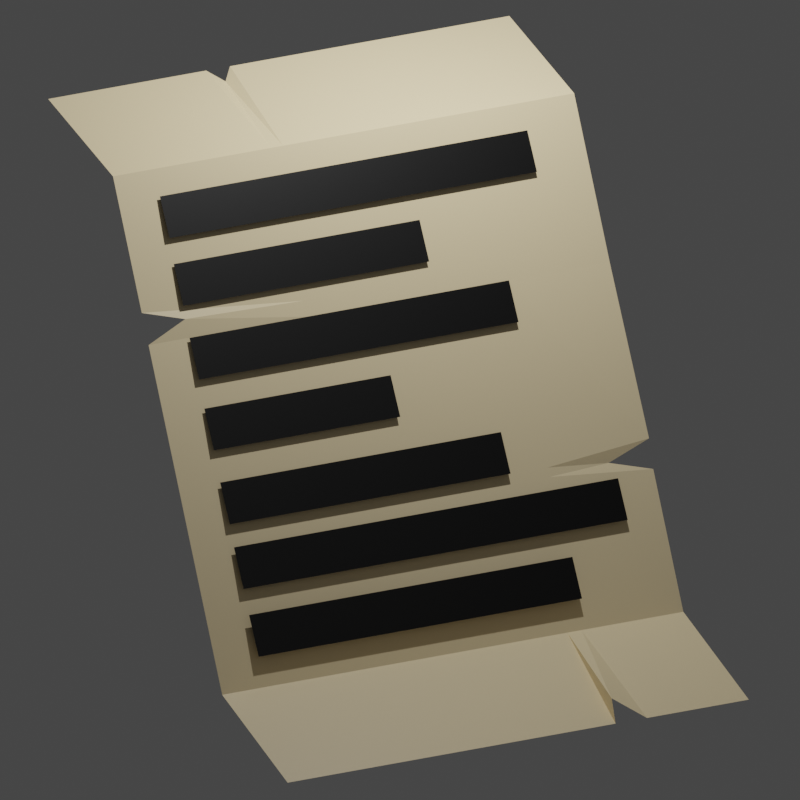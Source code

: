 # Source: paper.blend  (saved by Blender 2.82.7; exported with 4.5.12 LTS)
import bpy
from mathutils import Matrix  # noqa: F401  (used for matrix-valued properties, if any)

bpy.ops.wm.read_factory_settings(use_empty=True)
scene = bpy.context.scene
scene.name = 'Scene'

# ---- collections
col_collection = bpy.data.collections.new('Collection'); scene.collection.children.link(col_collection)

# ---- materials (node trees are filled in below, after node groups)
mat_paper_beige = bpy.data.materials.new('paper.beige')
mat_paper_beige.alpha_threshold = 0.0
mat_paper_beige.use_transparent_shadow = False
mat_paper_beige.line_color = (0.0, 0.0, 0.0, 1.0)
mat_ink_black = bpy.data.materials.new('ink.black')
mat_ink_black.use_transparent_shadow = False

# ---- material node trees
mat_paper_beige.use_nodes = True; mat_paper_beige.node_tree.nodes.clear()
_N = mat_paper_beige.node_tree.nodes; _L = mat_paper_beige.node_tree.links
n0 = _N.new('ShaderNodeOutputMaterial'); n0.name = 'Material Output'; n0.location = (300, 300)
n1 = _N.new('ShaderNodeBsdfPrincipled'); n1.name = 'Principled BSDF'; n1.location = (10, 300)
n1.distribution = 'GGX'
n1.subsurface_method = 'BURLEY'
n1.inputs[0].default_value = (0.9473, 0.7758, 0.4735, 1.0)
n1.inputs[2].default_value = 0.4
n1.inputs[3].default_value = 1.45
n1.inputs[27].default_value = (0.0, 0.0, 0.0, 1.0)
n1.inputs[28].default_value = 1.0
_L.new(n1.outputs[0], n0.inputs[0])
n0.is_active_output = True
mat_ink_black.use_nodes = True; mat_ink_black.node_tree.nodes.clear()
_N = mat_ink_black.node_tree.nodes; _L = mat_ink_black.node_tree.links
n0 = _N.new('ShaderNodeOutputMaterial'); n0.name = 'Material Output'; n0.location = (300, 300)
n1 = _N.new('ShaderNodeBsdfPrincipled'); n1.name = 'Principled BSDF'; n1.location = (10, 300)
n1.distribution = 'GGX'
n1.subsurface_method = 'BURLEY'
n1.inputs[0].default_value = (0.0, 0.0, 0.0, 1.0)
n1.inputs[3].default_value = 1.45
n1.inputs[27].default_value = (0.0, 0.0, 0.0, 1.0)
n1.inputs[28].default_value = 1.0
_L.new(n1.outputs[0], n0.inputs[0])
n0.is_active_output = True

# ---- world
world_world = bpy.data.worlds.new('World'); scene.world = world_world
world_world.use_nodes = True; world_world.node_tree.nodes.clear()
_N = world_world.node_tree.nodes; _L = world_world.node_tree.links
n0 = _N.new('ShaderNodeOutputWorld'); n0.name = 'World Output'; n0.location = (300, 300)
n1 = _N.new('ShaderNodeBackground'); n1.name = 'Background'; n1.location = (10, 300)
n1.inputs[0].default_value = (0.05088, 0.05088, 0.05088, 1.0)
_L.new(n1.outputs[0], n0.inputs[0])
n0.is_active_output = True
world_world.color = (0.05088, 0.05088, 0.05088)
world_world.use_sun_shadow = False
world_world.sun_shadow_jitter_overblur = 0.0

# ---- cameras
cam_camera = bpy.data.cameras.new('Camera')
cam_camera.type = 'ORTHO'
cam_camera.clip_end = 100.0
cam_camera.ortho_scale = 7.314

# ---- lights
light_light = bpy.data.lights.new('Light', 'POINT')
light_light.transmission_factor = 0.0
light_light.energy = 1000.0
light_light.shadow_soft_size = 0.1
light_light.shadow_maximum_resolution = 0.006
light_light.use_absolute_resolution = True

# ---- meshes
me_cube = bpy.data.meshes.new('Cube')
me_cube.from_pydata([(0.8084, 1.0, 1.381), (1.0, 1.0, -1.0), (0.8084, -1.174, 1.381), (1.0, -1.174, -1.0), (1.523, -1.174, -1.435), (1.523, 1.0, -1.435), (0.2731, -1.174, 1.769), (0.2731, 1.0, 1.769), (0.8571, -0.9867, 1.063), (0.8321, -0.9867, 1.255), (0.8571, 0.7462, 1.063), (0.8321, 0.7462, 1.255), (0.8784, -0.9867, 0.7522), (0.8534, -0.9867, 0.9445), (0.8784, 0.1725, 0.7522), (0.8534, 0.1725, 0.9445), (0.9081, -0.9867, 0.4133), (0.8831, -0.9867, 0.6055), (0.9081, 0.5196, 0.4133), (0.8831, 0.5196, 0.6055), (0.9336, -0.9867, 0.08822), (0.9087, -0.9867, 0.2804), (0.9336, -0.1083, 0.08822), (0.9087, -0.1083, 0.2804), (0.9634, -0.9867, -0.2512), (0.9384, -0.9867, -0.05899), (0.9634, 0.3374, -0.2512), (0.9384, 0.3374, -0.05899), (0.9889, -0.9867, -0.5489), (0.9639, -0.9867, -0.3567), (0.9889, 0.8247, -0.5489), (0.9639, 0.8247, -0.3567), (1.023, -0.9867, -0.8604), (0.9979, -0.9867, -0.6682), (1.023, 0.5379, -0.8604), (0.9979, 0.5379, -0.6682), (1.523, -0.3728, -1.435), (0.8084, -0.3728, 1.381), (0.3251, -0.3722, 1.706), (1.0, -0.3728, -1.0), (1.523, -0.3173, -1.435), (1.0, -0.3173, -1.0), (0.8084, -0.3173, 1.381), (0.2731, -0.3173, 1.769), (0.8084, -0.4296, 1.381), (0.2731, -0.4296, 1.769), (1.523, -0.4296, -1.435), (1.0, -0.4296, -1.0), (1.491, 0.3886, -1.32), (1.0, 0.4532, -1.0), (0.8084, 0.4532, 1.381), (0.2731, 0.4532, 1.769), (1.523, 0.5203, -1.435), (1.0, 0.5203, -1.0), (0.8084, 0.5203, 1.381), (0.2731, 0.5203, 1.769), (0.8084, 0.3721, 1.381), (0.2731, 0.3721, 1.769), (1.523, 0.3721, -1.435), (1.0, 0.3721, -1.0), (0.865, 1.0, 0.6788), (0.8742, -0.987, 0.6921), (0.865, -0.3728, 0.6788), (0.865, -0.3173, 0.6788), (0.865, -0.4296, 0.6788), (0.865, 0.4532, 0.6788), (0.865, 0.5203, 0.6788), (0.865, 0.3721, 0.6788), (0.8589, 1.0, 0.7535), (0.8589, -1.174, 0.7535), (0.8589, -0.3728, 0.7535), (0.8589, -0.3173, 0.7535), (0.8589, -0.4296, 0.7535), (0.8589, 0.4532, 0.7535), (0.8589, 0.5203, 0.7535), (0.8589, 0.3721, 0.7535), (0.8708, 1.0, 0.6061), (0.8708, -1.174, 0.6061), (0.8708, -0.3728, 0.6061), (0.8708, -0.3173, 0.6061), (0.8708, -0.4296, 0.6061), (0.8708, 0.4532, 0.6061), (0.8708, 0.5203, 0.6061), (0.8708, 0.3721, 0.6061), (0.9327, 0.8072, -0.2819), (0.9434, -1.174, -0.297), (0.9434, -0.3728, -0.297), (0.9434, -0.3173, -0.297), (0.9434, -0.4296, -0.297), (0.9434, 0.4532, -0.297), (0.9434, 0.5203, -0.297), (0.9434, 0.3721, -0.297), (0.943, 1.007, -0.2052), (0.94, -1.174, -0.2537), (0.94, -0.3728, -0.2537), (0.94, -0.3173, -0.2537), (0.94, -0.4296, -0.2537), (0.94, 0.4532, -0.2537), (0.94, 0.5203, -0.2537), (0.94, 0.3721, -0.2537), (0.9472, 1.0, -0.3441), (0.9472, -1.174, -0.3441), (0.9472, -0.3728, -0.3441), (0.9472, -0.3173, -0.3441), (0.9472, -0.4296, -0.3441), (0.9472, 0.4532, -0.3441), (0.9472, 0.5203, -0.3441), (0.9472, 0.3721, -0.3441)], [], [(54, 0, 7, 55), (47, 3, 4, 46), (72, 44, 2, 69), (8, 9, 11, 10), (12, 13, 15, 14), (16, 17, 19, 18), (20, 21, 23, 22), (24, 25, 27, 26), (28, 29, 31, 30), (32, 33, 35, 34), (71, 42, 37, 70), (41, 39, 36, 40), (44, 37, 38, 45), (59, 41, 40, 58), (75, 56, 42, 71), (37, 42, 43, 38), (2, 44, 45, 6), (70, 37, 44, 72), (39, 47, 46, 36), (74, 54, 50, 73), (53, 49, 48, 52), (56, 50, 51, 57), (1, 53, 52, 5), (68, 0, 54, 74), (50, 54, 55, 51), (42, 56, 57, 43), (73, 50, 56, 75), (49, 59, 58, 48), (81, 65, 67, 83), (76, 60, 66, 82), (82, 66, 65, 81), (78, 62, 64, 80), (83, 67, 63, 79), (79, 63, 62, 78), (80, 64, 61, 77), (65, 73, 75, 67), (60, 68, 74, 66), (66, 74, 73, 65), (62, 70, 72, 64), (67, 75, 71, 63), (63, 71, 70, 62), (64, 72, 69, 61), (96, 80, 77, 93), (95, 79, 78, 94), (99, 83, 79, 95), (94, 78, 80, 96), (98, 82, 81, 97), (92, 76, 82, 98), (97, 81, 83, 99), (105, 89, 91, 107), (100, 84, 90, 106), (106, 90, 89, 105), (102, 86, 88, 104), (107, 91, 87, 103), (103, 87, 86, 102), (104, 88, 85, 101), (89, 97, 99, 91), (84, 92, 98, 90), (90, 98, 97, 89), (86, 94, 96, 88), (91, 99, 95, 87), (87, 95, 94, 86), (88, 96, 93, 85), (47, 104, 101, 3), (41, 103, 102, 39), (59, 107, 103, 41), (39, 102, 104, 47), (53, 106, 105, 49), (1, 100, 106, 53), (49, 105, 107, 59)])
me_cube.polygons.foreach_set('material_index', [0, 0, 0, 1, 1, 1, 1, 1, 1, 1, 0, 0, 0, 0, 0, 0, 0, 0, 0, 0, 0, 0, 0, 0, 0, 0, 0, 0, 0, 0, 0, 0, 0, 0, 0, 0, 0, 0, 0, 0, 0, 0, 0, 0, 0, 0, 0, 0, 0, 0, 0, 0, 0, 0, 0, 0, 0, 0, 0, 0, 0, 0, 0, 0, 0, 0, 0, 0, 0, 0])
_uv = me_cube.uv_layers.new(name='UVMap')
_uv.uv.foreach_set('vector', [0.625, 0.5552, 0.625, 0.5, 0.625, 0.5, 0.625, 0.5552, 0.375, 0.6644, 0.375, 0.75, 0.375, 0.75, 0.375, 0.6644, 0.5591, 0.6644, 0.625, 0.6644, 0.625, 0.75, 0.5591, 0.75, 0.0, 0.0, 1.0, 0.0, 1.0, 1.0, 0.0, 1.0, 0.0, 0.0, 1.0, 0.0, 1.0, 1.0, 0.0, 1.0, 0.0, 0.0, 1.0, 0.0, 1.0, 1.0, 0.0, 1.0, 0.0, 0.0, 1.0, 0.0, 1.0, 1.0, 0.0, 1.0, 0.0, 0.0, 1.0, 0.0, 1.0, 1.0, 0.0, 1.0, 0.0, 0.0, 1.0, 0.0, 1.0, 1.0, 0.0, 1.0, 0.0, 0.0, 1.0, 0.0, 1.0, 1.0, 0.0, 1.0, 0.5591, 0.6515, 0.625, 0.6515, 0.625, 0.6579, 0.5591, 0.6579, 0.375, 0.6515, 0.375, 0.6579, 0.375, 0.6579, 0.375, 0.6515, 0.625, 0.6644, 0.625, 0.6579, 0.625, 0.6579, 0.625, 0.6644, 0.375, 0.5722, 0.375, 0.6515, 0.375, 0.6515, 0.375, 0.5722, 0.5591, 0.5722, 0.625, 0.5722, 0.625, 0.6515, 0.5591, 0.6515, 0.625, 0.6579, 0.625, 0.6515, 0.625, 0.6515, 0.625, 0.6579, 0.625, 0.75, 0.625, 0.6644, 0.625, 0.6644, 0.625, 0.75, 0.5591, 0.6579, 0.625, 0.6579, 0.625, 0.6644, 0.5591, 0.6644, 0.375, 0.6579, 0.375, 0.6644, 0.375, 0.6644, 0.375, 0.6579, 0.5591, 0.5552, 0.625, 0.5552, 0.625, 0.5629, 0.5591, 0.5629, 0.375, 0.5552, 0.375, 0.5629, 0.375, 0.5629, 0.375, 0.5552, 0.625, 0.5722, 0.625, 0.5629, 0.625, 0.5629, 0.625, 0.5722, 0.375, 0.5, 0.375, 0.5552, 0.375, 0.5552, 0.375, 0.5, 0.5591, 0.5, 0.625, 0.5, 0.625, 0.5552, 0.5591, 0.5552, 0.625, 0.5629, 0.625, 0.5552, 0.625, 0.5552, 0.625, 0.5629, 0.625, 0.6515, 0.625, 0.5722, 0.625, 0.5722, 0.625, 0.6515, 0.5591, 0.5629, 0.625, 0.5629, 0.625, 0.5722, 0.5591, 0.5722, 0.375, 0.5629, 0.375, 0.5722, 0.375, 0.5722, 0.375, 0.5629, 0.5436, 0.5629, 0.5512, 0.5629, 0.5512, 0.5722, 0.5436, 0.5722, 0.5436, 0.5, 0.5512, 0.5, 0.5512, 0.5552, 0.5436, 0.5552, 0.5436, 0.5552, 0.5512, 0.5552, 0.5512, 0.5629, 0.5436, 0.5629, 0.5436, 0.6579, 0.5512, 0.6579, 0.5512, 0.6644, 0.5436, 0.6644, 0.5436, 0.5722, 0.5512, 0.5722, 0.5512, 0.6515, 0.5436, 0.6515, 0.5436, 0.6515, 0.5512, 0.6515, 0.5512, 0.6579, 0.5436, 0.6579, 0.5436, 0.6644, 0.5512, 0.6644, 0.5512, 0.75, 0.5436, 0.75, 0.5512, 0.5629, 0.5591, 0.5629, 0.5591, 0.5722, 0.5512, 0.5722, 0.5512, 0.5, 0.5591, 0.5, 0.5591, 0.5552, 0.5512, 0.5552, 0.5512, 0.5552, 0.5591, 0.5552, 0.5591, 0.5629, 0.5512, 0.5629, 0.5512, 0.6579, 0.5591, 0.6579, 0.5591, 0.6644, 0.5512, 0.6644, 0.5512, 0.5722, 0.5591, 0.5722, 0.5591, 0.6515, 0.5512, 0.6515, 0.5512, 0.6515, 0.5591, 0.6515, 0.5591, 0.6579, 0.5512, 0.6579, 0.5512, 0.6644, 0.5591, 0.6644, 0.5591, 0.75, 0.5512, 0.75, 0.4534, 0.6644, 0.5436, 0.6644, 0.5436, 0.75, 0.4534, 0.75, 0.4534, 0.6515, 0.5436, 0.6515, 0.5436, 0.6579, 0.4534, 0.6579, 0.4534, 0.5722, 0.5436, 0.5722, 0.5436, 0.6515, 0.4534, 0.6515, 0.4534, 0.6579, 0.5436, 0.6579, 0.5436, 0.6644, 0.4534, 0.6644, 0.4534, 0.5552, 0.5436, 0.5552, 0.5436, 0.5629, 0.4534, 0.5629, 0.4534, 0.5, 0.5436, 0.5, 0.5436, 0.5552, 0.4534, 0.5552, 0.4534, 0.5629, 0.5436, 0.5629, 0.5436, 0.5722, 0.4534, 0.5722, 0.4439, 0.5629, 0.4488, 0.5629, 0.4488, 0.5722, 0.4439, 0.5722, 0.4439, 0.5, 0.4488, 0.5, 0.4488, 0.5552, 0.4439, 0.5552, 0.4439, 0.5552, 0.4488, 0.5552, 0.4488, 0.5629, 0.4439, 0.5629, 0.4439, 0.6579, 0.4488, 0.6579, 0.4488, 0.6644, 0.4439, 0.6644, 0.4439, 0.5722, 0.4488, 0.5722, 0.4488, 0.6515, 0.4439, 0.6515, 0.4439, 0.6515, 0.4488, 0.6515, 0.4488, 0.6579, 0.4439, 0.6579, 0.4439, 0.6644, 0.4488, 0.6644, 0.4488, 0.75, 0.4439, 0.75, 0.4488, 0.5629, 0.4534, 0.5629, 0.4534, 0.5722, 0.4488, 0.5722, 0.4488, 0.5, 0.4534, 0.5, 0.4534, 0.5552, 0.4488, 0.5552, 0.4488, 0.5552, 0.4534, 0.5552, 0.4534, 0.5629, 0.4488, 0.5629, 0.4488, 0.6579, 0.4534, 0.6579, 0.4534, 0.6644, 0.4488, 0.6644, 0.4488, 0.5722, 0.4534, 0.5722, 0.4534, 0.6515, 0.4488, 0.6515, 0.4488, 0.6515, 0.4534, 0.6515, 0.4534, 0.6579, 0.4488, 0.6579, 0.4488, 0.6644, 0.4534, 0.6644, 0.4534, 0.75, 0.4488, 0.75, 0.375, 0.6644, 0.4439, 0.6644, 0.4439, 0.75, 0.375, 0.75, 0.375, 0.6515, 0.4439, 0.6515, 0.4439, 0.6579, 0.375, 0.6579, 0.375, 0.5722, 0.4439, 0.5722, 0.4439, 0.6515, 0.375, 0.6515, 0.375, 0.6579, 0.4439, 0.6579, 0.4439, 0.6644, 0.375, 0.6644, 0.375, 0.5552, 0.4439, 0.5552, 0.4439, 0.5629, 0.375, 0.5629, 0.375, 0.5, 0.4439, 0.5, 0.4439, 0.5552, 0.375, 0.5552, 0.375, 0.5629, 0.4439, 0.5629, 0.4439, 0.5722, 0.375, 0.5722])
me_cube.materials.append(mat_paper_beige)
me_cube.materials.append(mat_ink_black)
me_cube.use_remesh_preserve_volume = False
me_cube.use_remesh_preserve_attributes = False
me_cube.use_mirror_vertex_groups = False
me_cube.update()

# ---- objects
ob_cube = bpy.data.objects.new('Cube', me_cube)
ob_light = bpy.data.objects.new('Light', light_light)
ob_camera = bpy.data.objects.new('Camera', cam_camera)

# ---- transforms, parenting, visibility, modifiers, constraints
ob_cube.location = (-8.882e-16, -0.5536, -0.4121)
ob_cube.rotation_euler = (0.1622, -0.06268, 0.4265)
ob_cube.scale = (2.065, 2.168, 2.032)
ob_cube.lock_rotations_4d = False
ob_cube.empty_display_type = 'ARROWS'
ob_cube.lineart.crease_threshold = 0.0
ob_light.location = (4.076, 1.005, 5.904)
ob_light.rotation_euler = (0.6503, 0.05522, 1.866)
ob_light.lock_rotations_4d = False
ob_light.empty_display_type = 'ARROWS'
ob_light.color = (0.0, 0.0, 0.0, 0.0)
ob_light.lineart.crease_threshold = 0.0
ob_camera.location = (8.797, 0.0, -3.328e-15)
ob_camera.rotation_euler = (1.571, -0.0, 1.571)
ob_camera.scale = (0.8407, 0.8407, 0.8407)
ob_camera.lock_rotations_4d = False
ob_camera.empty_display_type = 'ARROWS'
ob_camera.color = (0.0, 0.0, 0.0, 0.0)
ob_camera.display_type = 'WIRE'
ob_camera.lineart.crease_threshold = 0.0

# ---- collection membership
col_collection.objects.link(ob_cube)
col_collection.objects.link(ob_light)
col_collection.objects.link(ob_camera)

# ---- scene / render settings (as saved in the file)
scene.camera = ob_camera
scene.frame_start = 1; scene.frame_end = 250; scene.frame_set(1)
scene.render.engine = 'BLENDER_EEVEE_NEXT'
scene.render.resolution_x = 64
scene.render.resolution_y = 64
scene.render.film_transparent = True
scene.cycles.use_denoising = False
scene.cycles.samples = 128
scene.cycles.sampling_pattern = 'TABULATED_SOBOL'
scene.cycles.use_adaptive_sampling = False
scene.cycles.use_light_tree = False
scene.view_settings.view_transform = 'Filmic'
bpy.context.view_layer.update()
